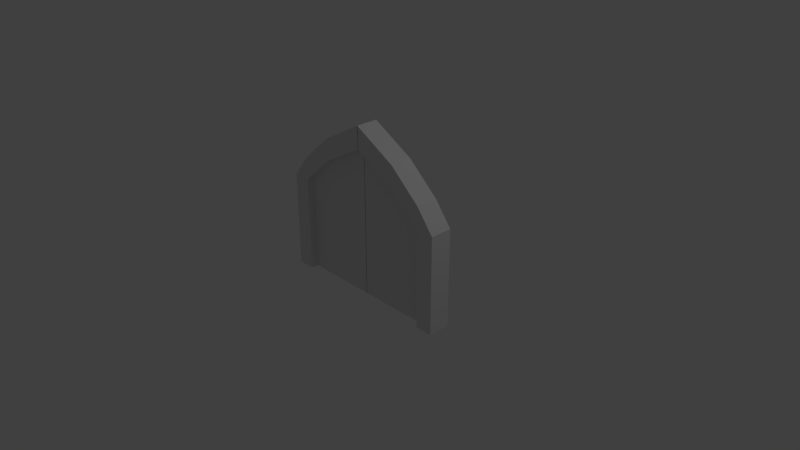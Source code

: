 # Source: portal.blend  (saved by Blender 2.79.0; exported with 4.5.12 LTS)
import bpy
from mathutils import Matrix  # noqa: F401  (used for matrix-valued properties, if any)

bpy.ops.wm.read_factory_settings(use_empty=True)
scene = bpy.context.scene
scene.name = 'Scene'

# ---- collections
col_collection_1 = bpy.data.collections.new('Collection 1'); scene.collection.children.link(col_collection_1)

# ---- materials (node trees are filled in below, after node groups)
mat_material = bpy.data.materials.new('Material')
mat_material.alpha_threshold = 0.0
mat_material.use_transparent_shadow = False
mat_material.roughness = 0.5
mat_material.line_color = (0.0, 0.0, 0.0, 1.0)

# ---- material node trees

# ---- world
world_world = bpy.data.worlds.new('World'); scene.world = world_world
world_world.color = (0.05088, 0.05088, 0.05088)
world_world.use_sun_shadow = False
world_world.sun_shadow_jitter_overblur = 0.0
world_world.cycles.sampling_method = 'MANUAL'

# ---- cameras
cam_camera = bpy.data.cameras.new('Camera')
cam_camera.clip_end = 100.0
cam_camera.lens = 35.0
cam_camera.sensor_width = 32.0
cam_camera.sensor_height = 18.0
cam_camera.ortho_scale = 7.314
cam_camera.dof.focus_distance = 0.0
cam_camera.dof.aperture_fstop = 128.0

# ---- lights
light_lamp = bpy.data.lights.new('Lamp', 'POINT')
light_lamp.transmission_factor = 0.0
light_lamp.cutoff_distance = 30.0
light_lamp.energy = 100.0
light_lamp.shadow_buffer_clip_start = 1.001
light_lamp.shadow_soft_size = 0.1
light_lamp.shadow_maximum_resolution = 0.006
light_lamp.use_absolute_resolution = True

# ---- meshes
me_cube = bpy.data.meshes.new('Cube')
me_cube.from_pydata([(0.4201, 0.814, 0.7387), (0.4201, 0.814, 0.5852), (0.4201, -0.814, 0.7387), (0.4201, -0.814, 0.5852), (-0.00188, 0.814, 0.9056), (-0.00188, 0.814, 0.7521), (-0.00188, -0.814, 0.9056), (-0.00188, -0.814, 0.7521), (0.1388, -0.814, 0.6965), (0.2794, -0.814, 0.6408), (0.4201, -0.2713, 0.5852), (0.4201, 0.2713, 0.5852), (0.2794, 0.814, 0.6408), (0.1388, 0.814, 0.6965), (-0.00188, 0.2713, 0.7521), (-0.00188, -0.2713, 0.7521), (0.1388, 0.2713, 0.6965), (0.1388, -0.2713, 0.6965), (0.2794, 0.2713, 0.6408), (0.2794, -0.2713, 0.6408), (0.4201, -0.2713, 0.5852), (0.4201, 0.2713, 0.5852), (-0.00188, 0.2713, 0.7521), (-0.00188, -0.2713, 0.7521), (0.7279, -0.2713, 0.3911), (0.7279, 0.2713, 0.3911), (0.7279, -0.2713, 0.3911), (0.1388, 0.2713, 0.6965), (0.1388, -0.2713, 0.6965), (0.2794, 0.2713, 0.6408), (0.2794, -0.2713, 0.6408), (0.7279, 0.814, 0.3911), (0.7279, 0.2713, 0.3911), (0.7279, 0.814, 0.5446), (0.7279, -0.814, 0.3911), (0.7279, -0.814, 0.5446), (0.8961, -0.2713, 0.3911), (0.8961, -0.2713, 0.3911), (0.8961, 0.2713, 0.3911), (0.8961, 0.2713, 0.3911), (0.8961, -0.814, 0.3911), (0.7279, 0.2713, -0.2871), (0.8961, 0.814, 0.3911), (0.7279, -0.2713, -0.2871), (0.7279, -0.814, -0.2871), (0.7279, -0.2713, -0.2871), (0.7279, 0.2713, -0.2871), (0.7279, 0.814, -0.2871), (0.8961, -0.2713, -0.2871), (0.8961, 0.2713, -0.2871), (0.8961, -0.814, -0.2871), (0.8961, -0.2713, -0.2871), (0.8961, 0.2713, -0.2871), (0.8961, 0.814, -0.2871), (-0.00188, -0.2713, 0.3911), (-0.00188, 0.2713, 0.3911), (-0.00188, -0.2713, -0.2871), (-0.00188, 0.2713, -0.2871)], [], [(0, 4, 6, 2), (19, 10, 3, 9), (3, 2, 6, 7, 8, 9), (5, 4, 0, 1, 12, 13), (15, 14, 22, 23), (10, 19, 30, 20), (18, 11, 21, 29), (15, 17, 8, 7), (17, 19, 9, 8), (5, 13, 16, 14), (13, 12, 18, 16), (12, 1, 11, 18), (19, 17, 28, 30), (1, 0, 33, 31), (2, 3, 34, 35), (14, 16, 27, 22), (3, 10, 26, 34), (21, 11, 32, 25), (10, 20, 24, 26), (17, 15, 23, 28), (11, 1, 31, 32), (16, 18, 29, 27), (40, 34, 44, 50), (0, 2, 35, 33), (44, 45, 51, 50), (34, 26, 45, 44), (35, 40, 42, 33), (31, 33, 42), (25, 32, 39, 38), (26, 24, 36, 37), (34, 40, 35), (42, 39, 52, 53), (43, 41, 49, 48), (46, 47, 53, 52), (37, 40, 50, 51), (25, 38, 49, 41), (41, 43, 56, 57), (31, 42, 53, 47), (32, 31, 47, 46), (36, 24, 43, 48), (38, 36, 48, 49), (26, 37, 51, 45), (39, 32, 46, 52), (25, 41, 57, 55), (43, 24, 54, 56), (22, 27, 29, 21, 25, 55), (28, 23, 54, 24, 20, 30)])
me_cube.materials.append(mat_material)
me_cube.use_remesh_preserve_volume = False
me_cube.use_remesh_preserve_attributes = False
me_cube.use_mirror_vertex_groups = False
me_cube.update()

# ---- objects
ob_cube = bpy.data.objects.new('Cube', me_cube)
ob_lamp = bpy.data.objects.new('Lamp', light_lamp)
ob_camera = bpy.data.objects.new('Camera', cam_camera)

# ---- transforms, parenting, visibility, modifiers, constraints
ob_cube.location = (0.0, 0.0, 0.0)
ob_cube.scale = (1.417, 0.1854, 1.966)
ob_cube.lock_rotations_4d = False
ob_cube.empty_display_type = 'ARROWS'
ob_cube.lineart.crease_threshold = 0.0
_m = ob_cube.modifiers.new('Mirror', 'MIRROR')
ob_lamp.location = (4.076, 1.005, 5.904)
ob_lamp.rotation_euler = (0.6503, 0.05522, 1.866)
ob_lamp.lock_rotations_4d = False
ob_lamp.empty_display_type = 'ARROWS'
ob_lamp.color = (0.0, 0.0, 0.0, 0.0)
ob_lamp.lineart.crease_threshold = 0.0
ob_camera.location = (7.481, -6.508, 5.344)
ob_camera.rotation_euler = (1.109, 0.0, 0.8149)
ob_camera.lock_rotations_4d = False
ob_camera.empty_display_type = 'ARROWS'
ob_camera.color = (0.0, 0.0, 0.0, 0.0)
ob_camera.display_type = 'WIRE'
ob_camera.lineart.crease_threshold = 0.0

# ---- collection membership
col_collection_1.objects.link(ob_cube)
col_collection_1.objects.link(ob_lamp)
col_collection_1.objects.link(ob_camera)

# ---- scene / render settings (as saved in the file)
scene.camera = ob_camera
scene.frame_start = 1; scene.frame_end = 250; scene.frame_set(1)
scene.render.engine = 'BLENDER_EEVEE_NEXT'
scene.render.resolution_percentage = 50
scene.render.dither_intensity = 0.0
scene.cycles.use_denoising = False
scene.cycles.samples = 128
scene.cycles.sampling_pattern = 'TABULATED_SOBOL'
scene.cycles.use_adaptive_sampling = False
scene.cycles.use_light_tree = False
scene.cycles.blur_glossy = 0.0
scene.cycles.sample_clamp_indirect = 0.0
scene.view_settings.view_transform = 'Standard'
bpy.context.view_layer.update()
